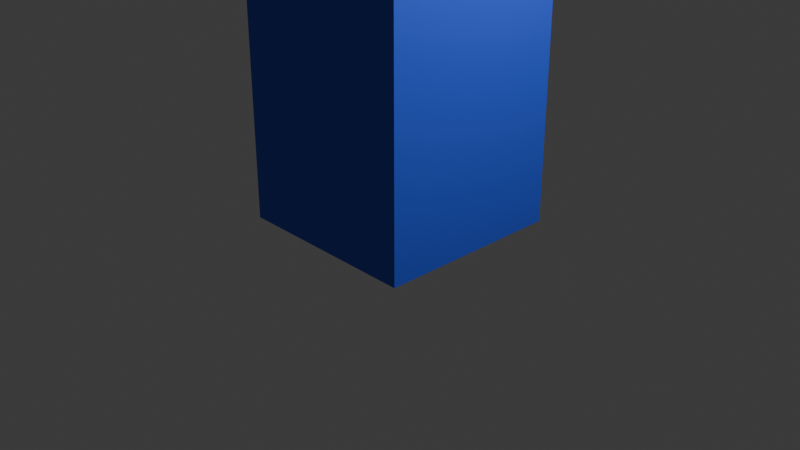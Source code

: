 # Source: player.blend  (saved by Blender 4.2.66; exported with 4.5.12 LTS)
import bpy
from mathutils import Matrix  # noqa: F401  (used for matrix-valued properties, if any)

bpy.ops.wm.read_factory_settings(use_empty=True)
scene = bpy.context.scene
scene.name = 'Scene'

# ---- collections
col_collection = bpy.data.collections.new('Collection'); scene.collection.children.link(col_collection)

# ---- materials (node trees are filled in below, after node groups)
mat_material = bpy.data.materials.new('Material')
mat_material.alpha_threshold = 0.0
mat_material.use_transparent_shadow = False
mat_material.roughness = 0.5
mat_material.line_color = (0.0, 0.0, 0.0, 1.0)

# ---- material node trees
mat_material.use_nodes = True; mat_material.node_tree.nodes.clear()
_N = mat_material.node_tree.nodes; _L = mat_material.node_tree.links
n0 = _N.new('ShaderNodeOutputMaterial'); n0.name = 'Material Output'; n0.location = (300, 300)
n1 = _N.new('ShaderNodeBsdfPrincipled'); n1.name = 'Principled BSDF'; n1.location = (10, 300)
n1.inputs[0].default_value = (0.04411, 0.1079, 0.8004, 1.0)
n1.inputs[3].default_value = 1.45
_L.new(n1.outputs[0], n0.inputs[0])
n0.is_active_output = True

# ---- world
world_world = bpy.data.worlds.new('World'); scene.world = world_world
world_world.use_nodes = True; world_world.node_tree.nodes.clear()
_N = world_world.node_tree.nodes; _L = world_world.node_tree.links
n0 = _N.new('ShaderNodeOutputWorld'); n0.name = 'World Output'; n0.location = (300, 300)
n1 = _N.new('ShaderNodeBackground'); n1.name = 'Background'; n1.location = (10, 300)
n1.inputs[0].default_value = (0.05088, 0.05088, 0.05088, 1.0)
_L.new(n1.outputs[0], n0.inputs[0])
n0.is_active_output = True
world_world.color = (0.05088, 0.05088, 0.05088)
world_world.sun_shadow_jitter_overblur = 0.0

# ---- cameras
cam_camera = bpy.data.cameras.new('Camera')
cam_camera.clip_end = 100.0
cam_camera.ortho_scale = 7.314

# ---- lights
light_light = bpy.data.lights.new('Light', 'POINT')
light_light.energy = 1000.0
light_light.shadow_soft_size = 0.1

# ---- meshes
me_cube = bpy.data.meshes.new('Cube')
me_cube.from_pydata([(1.0, 1.0, 1.0), (1.0, 1.0, -1.0), (1.0, -1.0, 1.0), (1.0, -1.0, -1.0), (-1.0, 1.0, 1.0), (-1.0, 1.0, -1.0), (-1.0, -1.0, 1.0), (-1.0, -1.0, -1.0)], [], [(0, 4, 6, 2), (3, 2, 6, 7), (7, 6, 4, 5), (5, 1, 3, 7), (1, 0, 2, 3), (5, 4, 0, 1)])
_uv = me_cube.uv_layers.new(name='UVMap')
_uv.uv.foreach_set('vector', [0.625, 0.5, 0.875, 0.5, 0.875, 0.75, 0.625, 0.75, 0.375, 0.75, 0.625, 0.75, 0.625, 1.0, 0.375, 1.0, 0.375, 0.0, 0.625, 0.0, 0.625, 0.25, 0.375, 0.25, 0.125, 0.5, 0.375, 0.5, 0.375, 0.75, 0.125, 0.75, 0.375, 0.5, 0.625, 0.5, 0.625, 0.75, 0.375, 0.75, 0.375, 0.25, 0.625, 0.25, 0.625, 0.5, 0.375, 0.5])
me_cube.materials.append(mat_material)
me_cube.use_mirror_vertex_groups = False
me_cube.update()

# ---- objects
ob_cube = bpy.data.objects.new('Cube', me_cube)
ob_light = bpy.data.objects.new('Light', light_light)
ob_camera = bpy.data.objects.new('Camera', cam_camera)

# ---- transforms, parenting, visibility, modifiers, constraints
ob_cube.location = (0.0, 0.0, 2.533)
ob_cube.scale = (1.0, 1.0, 2.537)
ob_cube.lock_rotations_4d = False
ob_cube.empty_display_type = 'ARROWS'
ob_cube.lineart.crease_threshold = 0.0
ob_light.location = (4.076, 1.005, 5.904)
ob_light.rotation_euler = (0.6503, 0.05522, 1.866)
ob_light.lock_rotations_4d = False
ob_light.empty_display_type = 'ARROWS'
ob_light.color = (0.0, 0.0, 0.0, 0.0)
ob_light.lineart.crease_threshold = 0.0
ob_camera.location = (7.359, -6.926, 4.958)
ob_camera.rotation_euler = (1.109, 0.0, 0.8149)
ob_camera.lock_rotations_4d = False
ob_camera.empty_display_type = 'ARROWS'
ob_camera.color = (0.0, 0.0, 0.0, 0.0)
ob_camera.display_type = 'WIRE'
ob_camera.lineart.crease_threshold = 0.0

# ---- collection membership
col_collection.objects.link(ob_cube)
col_collection.objects.link(ob_light)
col_collection.objects.link(ob_camera)

# ---- scene / render settings (as saved in the file)
scene.camera = ob_camera
scene.frame_start = 1; scene.frame_end = 250; scene.frame_set(1)
scene.render.engine = 'BLENDER_EEVEE_NEXT'
bpy.context.view_layer.update()
